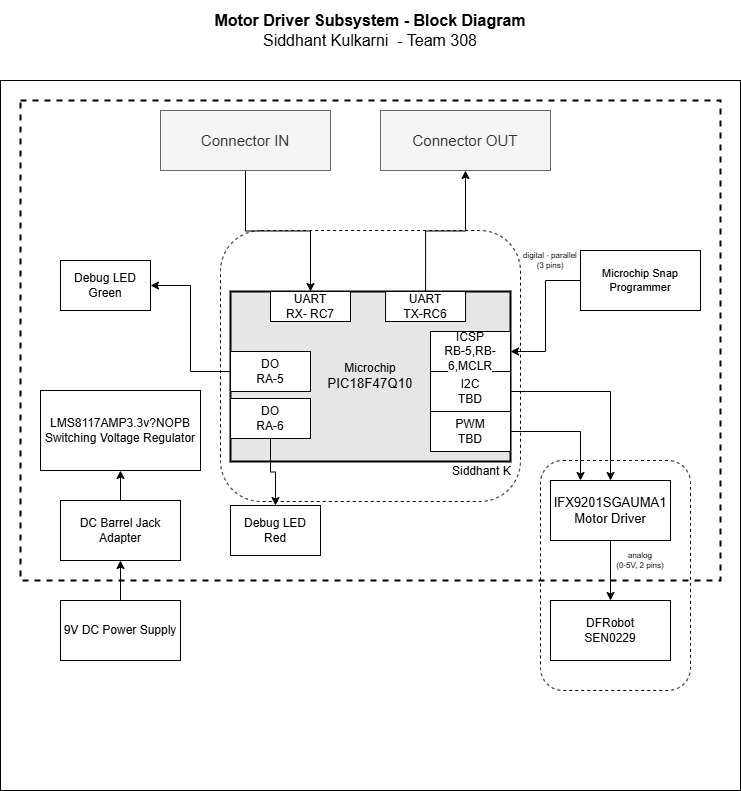

The diagram above was exported from draw.io. Its source (the exported page's mxGraphModel, read from the mxfile embedded in the PNG):
<mxGraphModel dx="794" dy="454" grid="1" gridSize="10" guides="0" tooltips="1" connect="1" arrows="1" fold="1" page="1" pageScale="1.5" pageWidth="1169" pageHeight="827" background="#ffffff" math="0" shadow="0">
  <root>
    <mxCell id="0" style=";html=1;" />
    <mxCell id="1" style=";html=1;" parent="0" />
    <mxCell id="aC57QmPyYTqG6Asludqg-9" value="" style="rounded=0;whiteSpace=wrap;html=1;fontSize=16;" parent="1" vertex="1">
      <mxGeometry x="580" y="170" width="740" height="710" as="geometry" />
    </mxCell>
    <mxCell id="zSoxXOAhGFOt2usmLHU0-1" value="" style="rounded=0;whiteSpace=wrap;html=1;fillColor=none;dashed=1;strokeWidth=2;" parent="1" vertex="1">
      <mxGeometry x="600" y="190" width="700" height="480" as="geometry" />
    </mxCell>
    <mxCell id="S8yp5X4-lJhxRksTFqpk-6" value="" style="rounded=1;whiteSpace=wrap;html=1;fillColor=none;dashed=1;" parent="1" vertex="1">
      <mxGeometry x="1120" y="550" width="150" height="230" as="geometry" />
    </mxCell>
    <mxCell id="9j5Bc3N9rgv02oG_bQQu-19" value="&lt;span style=&quot;background-color: rgb(255, 255, 255);&quot;&gt;IFX9201SGAUMA1&lt;/span&gt;&lt;br&gt;&lt;div&gt;&lt;span style=&quot;background-color: rgb(255, 255, 255);&quot;&gt;Motor Driver&lt;/span&gt;&lt;/div&gt;" style="rounded=0;whiteSpace=wrap;html=1;fontSize=13;" parent="1" vertex="1">
      <mxGeometry x="1130" y="570" width="120" height="60" as="geometry" />
    </mxCell>
    <mxCell id="9j5Bc3N9rgv02oG_bQQu-20" value="DFRobot&lt;div&gt;SEN0229&lt;/div&gt;" style="rounded=0;whiteSpace=wrap;html=1;" parent="1" vertex="1">
      <mxGeometry x="1130" y="690" width="120" height="60" as="geometry" />
    </mxCell>
    <mxCell id="9j5Bc3N9rgv02oG_bQQu-22" style="edgeStyle=orthogonalEdgeStyle;rounded=0;sketch=0;orthogonalLoop=1;jettySize=auto;html=1;entryX=0.5;entryY=0;entryDx=0;entryDy=0;startArrow=none;startFill=0;strokeWidth=1;" parent="1" source="9j5Bc3N9rgv02oG_bQQu-19" target="9j5Bc3N9rgv02oG_bQQu-20" edge="1">
      <mxGeometry x="30" y="40" as="geometry" />
    </mxCell>
    <mxCell id="9j5Bc3N9rgv02oG_bQQu-47" value="" style="group;strokeWidth=1;" parent="1" vertex="1" connectable="0">
      <mxGeometry x="840" y="381" width="260" height="289" as="geometry" />
    </mxCell>
    <mxCell id="9j5Bc3N9rgv02oG_bQQu-6" value="&lt;div&gt;Microchip&lt;/div&gt;&lt;div&gt;&lt;span style=&quot;font-size: 10pt ; font-family: &amp;quot;arial&amp;quot; ; font-style: normal&quot;&gt;PIC18F47Q10&lt;/span&gt;&lt;/div&gt;" style="rounded=0;whiteSpace=wrap;html=1;strokeWidth=2;fillColor=#E6E6E6;" parent="9j5Bc3N9rgv02oG_bQQu-47" vertex="1">
      <mxGeometry x="-30" width="280" height="170" as="geometry" />
    </mxCell>
    <mxCell id="9j5Bc3N9rgv02oG_bQQu-29" value="DO&lt;div&gt;RA-5&lt;/div&gt;" style="rounded=0;whiteSpace=wrap;html=1;" parent="9j5Bc3N9rgv02oG_bQQu-47" vertex="1">
      <mxGeometry x="-30" y="60" width="80" height="40" as="geometry" />
    </mxCell>
    <mxCell id="9j5Bc3N9rgv02oG_bQQu-30" value="DO&lt;div&gt;RA-6&lt;/div&gt;" style="rounded=0;whiteSpace=wrap;html=1;" parent="9j5Bc3N9rgv02oG_bQQu-47" vertex="1">
      <mxGeometry x="-30" y="107" width="80" height="40" as="geometry" />
    </mxCell>
    <mxCell id="9j5Bc3N9rgv02oG_bQQu-31" value="&lt;div&gt;I2C&lt;/div&gt;&lt;div&gt;TBD&lt;/div&gt;" style="rounded=0;whiteSpace=wrap;html=1;" parent="9j5Bc3N9rgv02oG_bQQu-47" vertex="1">
      <mxGeometry x="170" y="80" width="80" height="40" as="geometry" />
    </mxCell>
    <mxCell id="9j5Bc3N9rgv02oG_bQQu-33" value="PWM&lt;div&gt;TBD&lt;/div&gt;" style="rounded=0;whiteSpace=wrap;html=1;" parent="9j5Bc3N9rgv02oG_bQQu-47" vertex="1">
      <mxGeometry x="170" y="120" width="80" height="40" as="geometry" />
    </mxCell>
    <mxCell id="9j5Bc3N9rgv02oG_bQQu-40" value="&lt;div&gt;UART&lt;/div&gt;&lt;span style=&quot;background-color: rgb(255, 255, 255);&quot;&gt;RX- RC7&lt;/span&gt;" style="rounded=0;whiteSpace=wrap;html=1;" parent="9j5Bc3N9rgv02oG_bQQu-47" vertex="1">
      <mxGeometry x="10" width="80" height="30" as="geometry" />
    </mxCell>
    <mxCell id="aC57QmPyYTqG6Asludqg-1" value="&lt;div&gt;ICSP&lt;/div&gt;&lt;span style=&quot;background-color: rgb(255, 255, 255);&quot;&gt;RB-5,RB-6,MCLR&lt;/span&gt;" style="rounded=0;whiteSpace=wrap;html=1;" parent="9j5Bc3N9rgv02oG_bQQu-47" vertex="1">
      <mxGeometry x="170" y="40" width="80" height="40" as="geometry" />
    </mxCell>
    <mxCell id="S8yp5X4-lJhxRksTFqpk-17" value="Siddhant K" style="text;html=1;strokeColor=none;fillColor=none;align=left;verticalAlign=middle;whiteSpace=wrap;rounded=0;dashed=1;" parent="9j5Bc3N9rgv02oG_bQQu-47" vertex="1">
      <mxGeometry x="190" y="170" width="120" height="20" as="geometry" />
    </mxCell>
    <mxCell id="PETetYns5e6lvTzOZHFT-11" value="&lt;div&gt;UART&lt;/div&gt;&lt;span style=&quot;background-color: rgb(255, 255, 255);&quot;&gt;TX-RC6&lt;/span&gt;" style="rounded=0;whiteSpace=wrap;html=1;" parent="9j5Bc3N9rgv02oG_bQQu-47" vertex="1">
      <mxGeometry x="125.06" width="80" height="30" as="geometry" />
    </mxCell>
    <mxCell id="S8yp5X4-lJhxRksTFqpk-14" value="" style="rounded=1;whiteSpace=wrap;html=1;fillColor=none;dashed=1;" parent="9j5Bc3N9rgv02oG_bQQu-47" vertex="1">
      <mxGeometry x="-40" y="-61" width="300" height="271" as="geometry" />
    </mxCell>
    <mxCell id="9j5Bc3N9rgv02oG_bQQu-21" style="edgeStyle=orthogonalEdgeStyle;rounded=0;sketch=0;orthogonalLoop=1;jettySize=auto;html=1;exitX=1;exitY=0.5;exitDx=0;exitDy=0;entryX=0.5;entryY=0;entryDx=0;entryDy=0;startArrow=none;startFill=0;strokeWidth=1;" parent="1" source="9j5Bc3N9rgv02oG_bQQu-31" target="9j5Bc3N9rgv02oG_bQQu-19" edge="1">
      <mxGeometry x="30" y="40" as="geometry" />
    </mxCell>
    <mxCell id="jpkk4kh-KNIoBJhRxnaC-7" value="&lt;div style=&quot;font-size: 8px&quot;&gt;analog&lt;br&gt;&lt;/div&gt;&lt;div style=&quot;font-size: 8px&quot;&gt;(0-5V, 2 pins)&lt;br&gt;&lt;/div&gt;" style="text;html=1;strokeColor=none;fillColor=none;align=center;verticalAlign=middle;whiteSpace=wrap;rounded=0;fontSize=8;rotation=0;" parent="1" vertex="1">
      <mxGeometry x="1190" y="640" width="60" height="20" as="geometry" />
    </mxCell>
    <mxCell id="apsl09oZa0I503akqb65-6" style="edgeStyle=orthogonalEdgeStyle;rounded=0;orthogonalLoop=1;jettySize=auto;html=1;exitX=0.5;exitY=0;exitDx=0;exitDy=0;entryX=0.5;entryY=1;entryDx=0;entryDy=0;" parent="1" source="J8ns3n-xOa6iXa_PQh_Z-14" target="apsl09oZa0I503akqb65-5" edge="1">
      <mxGeometry relative="1" as="geometry" />
    </mxCell>
    <mxCell id="J8ns3n-xOa6iXa_PQh_Z-14" value="9V DC Power Supply" style="rounded=0;whiteSpace=wrap;html=1;" parent="1" vertex="1">
      <mxGeometry x="640" y="690" width="120" height="60" as="geometry" />
    </mxCell>
    <mxCell id="aC57QmPyYTqG6Asludqg-8" value="&lt;div style=&quot;font-size: 16px&quot;&gt;&lt;b&gt;Motor Driver Subsystem - Block Diagram&lt;/b&gt;&lt;/div&gt;&lt;div style=&quot;font-size: 16px&quot;&gt;Siddhant Kulkarni&amp;nbsp;&lt;span style=&quot;background-color: transparent; color: light-dark(rgb(0, 0, 0), rgb(255, 255, 255));&quot;&gt;&amp;nbsp;- Team 308&lt;/span&gt;&lt;/div&gt;" style="text;html=1;strokeColor=none;fillColor=none;align=center;verticalAlign=middle;whiteSpace=wrap;rounded=0;fontSize=16;" parent="1" vertex="1">
      <mxGeometry x="620" y="90" width="660" height="60" as="geometry" />
    </mxCell>
    <mxCell id="aC57QmPyYTqG6Asludqg-13" style="edgeStyle=orthogonalEdgeStyle;rounded=0;orthogonalLoop=1;jettySize=auto;html=1;entryX=1;entryY=0.5;entryDx=0;entryDy=0;startArrow=none;startFill=0;endArrow=classic;fontSize=11;strokeWidth=1;sketch=0;" parent="1" source="aC57QmPyYTqG6Asludqg-10" target="aC57QmPyYTqG6Asludqg-1" edge="1">
      <mxGeometry relative="1" as="geometry" />
    </mxCell>
    <mxCell id="aC57QmPyYTqG6Asludqg-10" value="Microchip Snap Programmer" style="rounded=0;whiteSpace=wrap;html=1;fontSize=11;" parent="1" vertex="1">
      <mxGeometry x="1160" y="340" width="120" height="60" as="geometry" />
    </mxCell>
    <mxCell id="qvk3YT8bBgQgHgqkpW-t-2" value="&lt;div style=&quot;font-size: 8px&quot;&gt;digital - parallel&lt;br&gt;&lt;/div&gt;&lt;div style=&quot;font-size: 8px&quot;&gt;(3 pins)&lt;/div&gt;" style="text;html=1;strokeColor=none;fillColor=none;align=center;verticalAlign=middle;whiteSpace=wrap;rounded=0;fontSize=8;rotation=0;" parent="1" vertex="1">
      <mxGeometry x="1100" y="340" width="60" height="20" as="geometry" />
    </mxCell>
    <mxCell id="S8yp5X4-lJhxRksTFqpk-12" style="edgeStyle=orthogonalEdgeStyle;rounded=0;orthogonalLoop=1;jettySize=auto;html=1;exitX=1;exitY=0.5;exitDx=0;exitDy=0;entryX=0.25;entryY=0;entryDx=0;entryDy=0;" parent="1" source="9j5Bc3N9rgv02oG_bQQu-33" target="9j5Bc3N9rgv02oG_bQQu-19" edge="1">
      <mxGeometry relative="1" as="geometry">
        <mxPoint x="1090" y="503" as="sourcePoint" />
        <mxPoint x="1127.5" y="512" as="targetPoint" />
      </mxGeometry>
    </mxCell>
    <mxCell id="PETetYns5e6lvTzOZHFT-17" style="edgeStyle=orthogonalEdgeStyle;rounded=0;orthogonalLoop=1;jettySize=auto;html=1;exitX=0.5;exitY=1;exitDx=0;exitDy=0;entryX=0.5;entryY=0;entryDx=0;entryDy=0;" parent="1" source="PETetYns5e6lvTzOZHFT-15" target="9j5Bc3N9rgv02oG_bQQu-40" edge="1">
      <mxGeometry relative="1" as="geometry" />
    </mxCell>
    <mxCell id="PETetYns5e6lvTzOZHFT-15" value="&lt;font style=&quot;font-size: 15px;&quot;&gt;Connector IN&lt;/font&gt;" style="rounded=0;whiteSpace=wrap;html=1;fillColor=#f5f5f5;fontColor=#333333;strokeColor=#666666;" parent="1" vertex="1">
      <mxGeometry x="740" y="200" width="170" height="60" as="geometry" />
    </mxCell>
    <mxCell id="PETetYns5e6lvTzOZHFT-16" value="&lt;font style=&quot;font-size: 15px;&quot;&gt;Connector OUT&lt;/font&gt;" style="rounded=0;whiteSpace=wrap;html=1;fillColor=#f5f5f5;fontColor=#333333;strokeColor=#666666;" parent="1" vertex="1">
      <mxGeometry x="960" y="200" width="170" height="60" as="geometry" />
    </mxCell>
    <mxCell id="PETetYns5e6lvTzOZHFT-18" style="edgeStyle=orthogonalEdgeStyle;rounded=0;orthogonalLoop=1;jettySize=auto;html=1;exitX=0.5;exitY=0;exitDx=0;exitDy=0;entryX=0.5;entryY=1;entryDx=0;entryDy=0;" parent="1" source="PETetYns5e6lvTzOZHFT-11" target="PETetYns5e6lvTzOZHFT-16" edge="1">
      <mxGeometry relative="1" as="geometry" />
    </mxCell>
    <mxCell id="apsl09oZa0I503akqb65-8" style="edgeStyle=orthogonalEdgeStyle;rounded=0;orthogonalLoop=1;jettySize=auto;html=1;exitX=0.5;exitY=0;exitDx=0;exitDy=0;" parent="1" source="apsl09oZa0I503akqb65-5" target="apsl09oZa0I503akqb65-7" edge="1">
      <mxGeometry relative="1" as="geometry" />
    </mxCell>
    <mxCell id="apsl09oZa0I503akqb65-5" value="DC Barrel Jack Adapter" style="rounded=0;whiteSpace=wrap;html=1;" parent="1" vertex="1">
      <mxGeometry x="640" y="590" width="120" height="60" as="geometry" />
    </mxCell>
    <mxCell id="apsl09oZa0I503akqb65-7" value="LMS8117AMP3.3v?NOPB&lt;br&gt;&lt;div&gt;Switching Voltage Regulator&lt;/div&gt;" style="rounded=0;whiteSpace=wrap;html=1;" parent="1" vertex="1">
      <mxGeometry x="620" y="480" width="160" height="80" as="geometry" />
    </mxCell>
    <mxCell id="apsl09oZa0I503akqb65-9" value="Debug LED&lt;div&gt;Red&lt;/div&gt;" style="rounded=0;whiteSpace=wrap;html=1;" parent="1" vertex="1">
      <mxGeometry x="810" y="595" width="90" height="50" as="geometry" />
    </mxCell>
    <mxCell id="apsl09oZa0I503akqb65-10" value="Debug LED&lt;br&gt;Green" style="rounded=0;whiteSpace=wrap;html=1;" parent="1" vertex="1">
      <mxGeometry x="640" y="350" width="90" height="50" as="geometry" />
    </mxCell>
    <mxCell id="apsl09oZa0I503akqb65-11" style="edgeStyle=orthogonalEdgeStyle;rounded=0;orthogonalLoop=1;jettySize=auto;html=1;exitX=0.5;exitY=1;exitDx=0;exitDy=0;entryX=0.5;entryY=0;entryDx=0;entryDy=0;" parent="1" source="9j5Bc3N9rgv02oG_bQQu-30" target="apsl09oZa0I503akqb65-9" edge="1">
      <mxGeometry relative="1" as="geometry" />
    </mxCell>
    <mxCell id="apsl09oZa0I503akqb65-12" style="edgeStyle=orthogonalEdgeStyle;rounded=0;orthogonalLoop=1;jettySize=auto;html=1;exitX=0;exitY=0.5;exitDx=0;exitDy=0;entryX=1;entryY=0.5;entryDx=0;entryDy=0;" parent="1" source="9j5Bc3N9rgv02oG_bQQu-29" target="apsl09oZa0I503akqb65-10" edge="1">
      <mxGeometry relative="1" as="geometry" />
    </mxCell>
  </root>
</mxGraphModel>